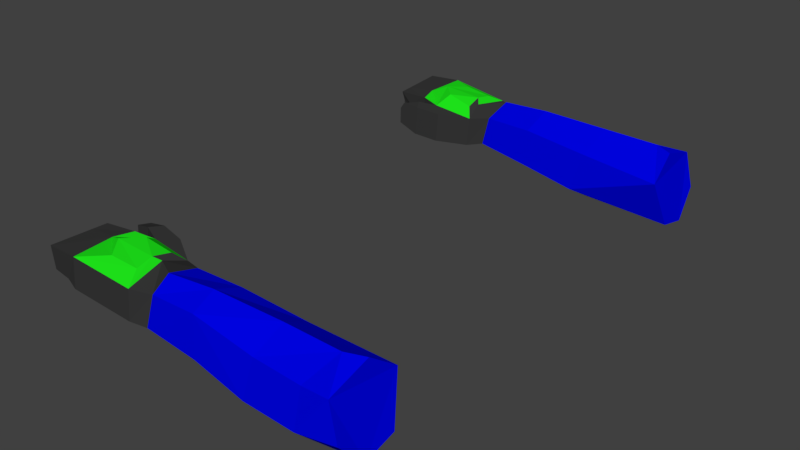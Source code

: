 # Source: lower_arm_real.blend  (saved by Blender 2.79.0; exported with 4.5.12 LTS)
import bpy
from mathutils import Matrix  # noqa: F401  (used for matrix-valued properties, if any)

bpy.ops.wm.read_factory_settings(use_empty=True)
scene = bpy.context.scene
scene.name = 'Scene'

# ---- collections
col_collection_1 = bpy.data.collections.new('Collection 1'); scene.collection.children.link(col_collection_1)

# ---- materials (node trees are filled in below, after node groups)
mat_visor_001 = bpy.data.materials.new('Visor.001')
mat_visor_001.alpha_threshold = 0.0
mat_visor_001.use_transparent_shadow = False
mat_visor_001.diffuse_color = (0.03922, 0.03922, 0.03922, 1.0)
mat_visor_001.specular_color = (0.4941, 0.4941, 0.4941)
mat_visor_001.roughness = 0.5
mat_material_005 = bpy.data.materials.new('Material.005')
mat_material_005.alpha_threshold = 0.0
mat_material_005.use_transparent_shadow = False
mat_material_005.diffuse_color = (0.0, 0.001127, 0.8, 1.0)
mat_material_005.roughness = 0.5
mat_buffermat_001 = bpy.data.materials.new('BufferMat.001')
mat_buffermat_001.alpha_threshold = 0.0
mat_buffermat_001.use_transparent_shadow = False
mat_buffermat_001.diffuse_color = (0.2078, 0.2078, 0.2078, 1.0)
mat_buffermat_001.specular_color = (0.0, 0.0, 0.0)
mat_buffermat_001.roughness = 0.5
mat_material_000 = bpy.data.materials.new('Material.000')
mat_material_000.alpha_threshold = 0.0
mat_material_000.use_transparent_shadow = False
mat_material_000.diffuse_color = (0.01354, 0.8, 0.01095, 1.0)
mat_material_000.roughness = 0.5

# ---- material node trees

# ---- world
world_world = bpy.data.worlds.new('World'); scene.world = world_world
world_world.color = (0.05088, 0.05088, 0.05088)
world_world.use_sun_shadow = False
world_world.sun_shadow_jitter_overblur = 0.0
world_world.cycles.sampling_method = 'MANUAL'

# ---- meshes
me_visor_017 = bpy.data.meshes.new('Visor.017')
me_visor_017.from_pydata([(1.693, -8.448, 14.65), (2.153, -14.84, 15.08), (3.578, -14.33, 17.49), (-1.907, -7.808, 15.77), (-0.8723, -15.6, 14.7), (3.366, -8.568, 16.87), (3.476, -9.942, 17.5), (-2.512, -7.821, 18.18), (-2.814, -10.93, 17.61), (-2.643, -15.87, 17.67), (2.364, -8.653, 20.02), (-0.4337, -8.052, 20.11), (-0.8124, -11.1, 20.33), (2.083, -10.92, 19.78), (2.078, -14.85, 19.53), (-0.9385, -15.47, 20.03), (3.623, -29.51, 17.2), (3.189, -26.13, 18.47), (3.413, -28.35, 18.63), (3.582, -28.26, 15.94), (2.992, -30.43, 15.25), (2.794, -28.87, 14.86), (3.032, -25.91, 16.69), (2.871, -33.11, 16.63), (2.837, -33.07, 15.48), (3.077, -30.82, 16.73), (2.084, -32.94, 16.55), (2.057, -32.93, 15.6), (2.968, -33.22, 19.82), (3.127, -30.53, 19.98), (2.196, -33.09, 19.74), (2.551, -31.72, 14.05), (2.47, -31.38, 13.21), (2.861, -29.74, 13.36), (2.951, -30.3, 14.29), (-0.4704, -26.46, 16.78), (0.07648, -25.84, 19.74), (2.521, -25.55, 19.68), (0.6825, -30.83, 20.05), (2.4, -25.55, 14.99), (-0.04442, -25.85, 15.05), (2.635, -27.79, 13.68), (0.1903, -28.08, 13.74), (0.4163, -30.04, 13.42), (0.3498, -29.16, 14.92), (0.507, -30.59, 14.35), (0.548, -30.73, 15.31), (0.8876, -31.57, 15.51), (0.6326, -31.11, 16.79), (0.9219, -31.61, 16.66), (1.069, -33.0, 16.58), (1.042, -32.99, 15.62), (1.018, -31.72, 19.85), (1.181, -33.15, 19.76), (1.229, -31.8, 14.08), (1.147, -31.46, 13.24), (2.656, -23.97, 15.5), (3.383, -23.89, 17.79), (2.431, -23.96, 19.11), (-0.9126, -24.48, 17.91), (0.4207, -24.37, 15.23), (3.117, -26.14, 15.74), (3.415, -26.26, 17.14), (2.153, -14.84, 15.08), (3.578, -14.33, 17.49), (3.645, -19.97, 17.62), (2.649, -20.11, 15.35), (-0.8723, -15.6, 14.7), (-0.1874, -20.09, 14.99), (-2.643, -15.87, 17.67), (-1.626, -20.03, 17.74), (2.078, -14.85, 19.53), (-0.9385, -15.47, 20.03), (2.736, -20.04, 19.31), (-0.2026, -19.88, 19.71), (-0.005563, -24.49, 19.44)], [], [(1, 0, 2), (4, 3, 0), (0, 1, 4), (6, 0, 5), (2, 0, 6), (8, 7, 3), (3, 9, 8), (4, 9, 3), (7, 8, 12), (12, 11, 7), (10, 11, 12), (12, 13, 10), (6, 5, 10), (10, 13, 6), (14, 2, 6), (6, 13, 14), (15, 14, 13), (13, 12, 15), (9, 15, 12), (12, 8, 9), (16, 62, 17), (18, 16, 17), (19, 61, 62), (62, 16, 19), (25, 20, 21), (62, 22, 37), (62, 37, 17), (18, 29, 25), (16, 18, 25), (17, 37, 29), (17, 29, 18), (19, 21, 39), (19, 39, 61), (16, 25, 21), (16, 21, 19), (23, 24, 20), (23, 20, 25), (26, 27, 24), (24, 23, 26), (28, 23, 25), (25, 29, 28), (30, 26, 23), (23, 28, 30), (31, 32, 33), (33, 34, 31), (22, 35, 36), (22, 36, 37), (37, 36, 38), (37, 38, 29), (39, 40, 35), (39, 35, 22), (41, 42, 40), (41, 40, 39), (33, 43, 42), (33, 42, 41), (21, 44, 45), (21, 45, 34), (20, 46, 44), (20, 44, 21), (24, 47, 46), (24, 46, 20), (25, 48, 49), (23, 25, 49), (26, 50, 51), (26, 51, 27), (27, 51, 47), (27, 47, 24), (23, 49, 50), (23, 50, 26), (23, 49, 48), (23, 48, 25), (29, 38, 52), (29, 52, 28), (30, 53, 50), (30, 50, 26), (26, 50, 49), (26, 49, 23), (28, 52, 53), (28, 53, 30), (31, 54, 55), (31, 55, 32), (32, 55, 43), (32, 43, 33), (34, 45, 54), (34, 54, 31), (36, 35, 48), (36, 48, 38), (35, 40, 44), (44, 48, 35), (40, 42, 44), (44, 42, 43), (45, 44, 43), (44, 46, 48), (46, 47, 49), (49, 48, 46), (47, 51, 50), (50, 49, 47), (48, 49, 52), (52, 38, 48), (49, 50, 53), (53, 52, 49), (43, 55, 54), (54, 45, 43), (39, 56, 22), (56, 57, 22), (22, 57, 58), (58, 37, 22), (58, 75, 36), (58, 36, 37), (75, 35, 36), (75, 59, 35), (35, 59, 60), (60, 40, 35), (40, 60, 56), (56, 39, 40), (61, 39, 22), (61, 22, 62), (21, 41, 39), (33, 41, 21), (33, 21, 34), (65, 66, 63), (63, 64, 65), (57, 56, 66), (66, 65, 57), (63, 68, 67), (66, 68, 63), (56, 68, 66), (60, 68, 56), (70, 69, 67), (67, 68, 70), (59, 70, 68), (68, 60, 59), (73, 65, 64), (64, 71, 73), (72, 74, 73), (73, 71, 72), (69, 70, 74), (74, 72, 69), (58, 57, 65), (65, 73, 58), (75, 58, 73), (73, 74, 75), (70, 59, 75), (75, 74, 70), (5, 0, 3, 7, 11, 10)])
me_visor_017.polygons.foreach_set('material_index', [1, 1, 1, 1, 1, 1, 1, 1, 1, 1, 1, 1, 1, 1, 1, 1, 1, 1, 1, 1, 3, 3, 3, 3, 3, 3, 3, 3, 3, 3, 3, 3, 3, 3, 3, 0, 0, 0, 0, 0, 0, 0, 0, 0, 0, 0, 0, 0, 0, 0, 0, 0, 0, 0, 0, 0, 0, 0, 0, 0, 0, 0, 0, 0, 0, 0, 0, 0, 0, 0, 0, 0, 0, 0, 0, 0, 0, 0, 0, 0, 0, 0, 0, 0, 0, 0, 0, 0, 0, 0, 0, 0, 0, 0, 0, 0, 0, 0, 0, 0, 0, 0, 0, 0, 0, 0, 0, 0, 0, 0, 0, 0, 0, 0, 0, 0, 0, 0, 0, 0, 1, 1, 1, 1, 1, 1, 1, 1, 1, 1, 1, 1, 1, 1, 1, 1, 1, 1, 1, 1, 1, 1, 1, 1, 1])
_uv = me_visor_017.uv_layers.new(name='UVMap')
_uv.uv.foreach_set('vector', [0.0, 1.0, 0.0, 1.0, 0.0, 1.0, 0.0, 1.0, 0.0, 1.0, 0.0, 1.0, 0.0, 1.0, 0.0, 1.0, 0.0, 1.0, 0.0, 1.0, 0.0, 1.0, 0.0, 1.0, 0.0, 1.0, 0.0, 1.0, 0.0, 1.0, 0.0, 1.0, 0.0, 1.0, 0.0, 1.0, 0.0, 1.0, 0.0, 1.0, 0.0, 1.0, 0.0, 1.0, 0.0, 1.0, 0.0, 1.0, 0.0, 1.0, 0.0, 1.0, 0.0, 1.0, 0.0, 1.0, 0.0, 1.0, 0.0, 1.0, 0.0, 1.0, 0.0, 1.0, 0.0, 1.0, 0.0, 1.0, 0.0, 1.0, 0.0, 1.0, 0.0, 1.0, 0.0, 1.0, 0.0, 1.0, 0.0, 1.0, 0.0, 1.0, 0.0, 1.0, 0.0, 1.0, 0.0, 1.0, 0.0, 1.0, 0.0, 1.0, 0.0, 1.0, 0.0, 1.0, 0.0, 1.0, 0.0, 1.0, 0.0, 1.0, 0.0, 1.0, 0.0, 1.0, 0.0, 1.0, 0.0, 1.0, 0.0, 1.0, 0.0, 1.0, 0.0, 1.0, 0.0, 1.0, 0.0, 1.0, 0.0, 1.0, 0.0, 1.0, 0.0, 1.0, 0.0, 1.0, 0.0, 1.0, 0.0, 1.0, 0.0, 1.0, 0.0, 1.0, 0.0, 1.0, 0.0, 1.0, 0.0, 1.0, 0.0, 1.0, 0.0, 1.0, 0.0, 1.0, 0.0, 1.0, 0.0, 1.0, 0.0, 1.0, 0.0, 1.0, 0.0, 1.0, 0.0, 1.0, 0.0, 1.0, 0.0, 1.0, 0.0, 1.0, 0.0, 1.0, 0.0, 1.0, 0.0, 1.0, 0.0, 1.0, 0.0, 1.0, 0.0, 1.0, 0.0, 1.0, 0.0, 1.0, 0.0, 1.0, 0.0, 1.0, 0.0, 1.0, 0.0, 1.0, 0.0, 1.0, 0.0, 1.0, 0.0, 1.0, 0.0, 1.0, 0.0, 1.0, 0.0, 1.0, 0.0, 1.0, 0.0, 1.0, 0.0, 1.0, 0.0, 1.0, 0.0, 1.0, 0.0, 1.0, 0.0, 1.0, 0.0, 1.0, 0.0, 1.0, 0.0, 1.0, 0.0, 1.0, 0.0, 1.0, 0.0, 1.0, 0.0, 1.0, 0.0, 1.0, 0.0, 1.0, 0.0, 1.0, 0.0, 1.0, 0.0, 1.0, 0.0, 1.0, 0.0, 1.0, 0.0, 1.0, 0.0, 1.0, 0.0, 1.0, 0.0, 1.0, 0.0, 1.0, 0.0, 1.0, 0.0, 1.0, 0.0, 1.0, 0.0, 1.0, 0.0, 1.0, 0.0, 1.0, 0.0, 1.0, 0.0, 1.0, 0.0, 1.0, 0.0, 1.0, 0.0, 1.0, 0.0, 1.0, 0.0, 1.0, 0.0, 1.0, 0.0, 1.0, 0.0, 1.0, 0.0, 1.0, 0.0, 1.0, 0.0, 1.0, 0.0, 1.0, 0.0, 1.0, 0.0, 1.0, 0.0, 1.0, 0.0, 1.0, 0.0, 1.0, 0.0, 1.0, 0.0, 1.0, 0.0, 1.0, 0.0, 1.0, 0.0, 1.0, 0.0, 1.0, 0.0, 1.0, 0.0, 1.0, 0.0, 1.0, 0.0, 1.0, 0.0, 1.0, 0.0, 1.0, 0.0, 1.0, 0.0, 1.0, 0.0, 1.0, 0.0, 1.0, 0.0, 1.0, 0.0, 1.0, 0.0, 1.0, 0.0, 1.0, 0.0, 1.0, 0.0, 1.0, 0.0, 1.0, 0.0, 1.0, 0.0, 1.0, 0.0, 1.0, 0.0, 1.0, 0.0, 1.0, 0.0, 1.0, 0.0, 1.0, 0.0, 1.0, 0.0, 1.0, 0.0, 1.0, 0.0, 1.0, 0.0, 1.0, 0.0, 1.0, 0.0, 1.0, 0.0, 1.0, 0.0, 1.0, 0.0, 1.0, 0.0, 1.0, 0.0, 1.0, 0.0, 1.0, 0.0, 1.0, 0.0, 1.0, 0.0, 1.0, 0.0, 1.0, 0.0, 1.0, 0.0, 1.0, 0.0, 1.0, 0.0, 1.0, 0.0, 1.0, 0.0, 1.0, 0.0, 1.0, 0.0, 1.0, 0.0, 1.0, 0.0, 1.0, 0.0, 1.0, 0.0, 1.0, 0.0, 1.0, 0.0, 1.0, 0.0, 1.0, 0.0, 1.0, 0.0, 1.0, 0.0, 1.0, 0.0, 1.0, 0.0, 1.0, 0.0, 1.0, 0.0, 1.0, 0.0, 1.0, 0.0, 1.0, 0.0, 1.0, 0.0, 1.0, 0.0, 1.0, 0.0, 1.0, 0.0, 1.0, 0.0, 1.0, 0.0, 1.0, 0.0, 1.0, 0.0, 1.0, 0.0, 1.0, 0.0, 1.0, 0.0, 1.0, 0.0, 1.0, 0.0, 1.0, 0.0, 1.0, 0.0, 1.0, 0.0, 1.0, 0.0, 1.0, 0.0, 1.0, 0.0, 1.0, 0.0, 1.0, 0.0, 1.0, 0.0, 1.0, 0.0, 1.0, 0.0, 1.0, 0.0, 1.0, 0.0, 1.0, 0.0, 1.0, 0.0, 1.0, 0.0, 1.0, 0.0, 1.0, 0.0, 1.0, 0.0, 1.0, 0.0, 1.0, 0.0, 1.0, 0.0, 1.0, 0.0, 1.0, 0.0, 1.0, 0.0, 1.0, 0.0, 1.0, 0.0, 1.0, 0.0, 1.0, 0.0, 1.0, 0.0, 1.0, 0.0, 1.0, 0.0, 1.0, 0.0, 1.0, 0.0, 1.0, 0.0, 1.0, 0.0, 1.0, 0.0, 1.0, 0.0, 1.0, 0.0, 1.0, 0.0, 1.0, 0.0, 1.0, 0.0, 1.0, 0.0, 1.0, 0.0, 1.0, 0.0, 1.0, 0.0, 1.0, 0.0, 1.0, 0.0, 1.0, 0.0, 1.0, 0.0, 1.0, 0.0, 1.0, 0.0, 1.0, 0.0, 1.0, 0.0, 1.0, 0.0, 1.0, 0.0, 1.0, 0.0, 1.0, 0.0, 1.0, 0.0, 1.0, 0.0, 1.0, 0.0, 1.0, 0.0, 1.0, 0.0, 1.0, 0.0, 1.0, 0.0, 1.0, 0.0, 1.0, 0.0, 1.0, 0.0, 1.0, 0.0, 1.0, 0.0, 1.0, 0.0, 1.0, 0.0, 1.0, 0.0, 1.0, 0.0, 1.0, 0.0, 1.0, 0.0, 1.0, 0.0, 1.0, 0.0, 1.0, 0.0, 1.0, 0.0, 1.0, 0.0, 1.0, 0.0, 1.0, 0.0, 1.0, 0.0, 1.0, 0.0, 1.0, 0.0, 1.0, 0.0, 1.0, 0.0, 1.0, 0.0, 1.0, 0.0, 1.0, 0.0, 1.0, 0.0, 1.0, 0.0, 1.0, 0.0, 1.0, 0.0, 1.0, 0.0, 1.0, 0.0, 1.0, 0.0, 1.0, 0.0, 1.0, 0.0, 1.0, 0.0, 1.0, 0.0, 1.0, 0.0, 1.0, 0.0, 1.0, 0.0, 1.0, 0.0, 1.0, 0.0, 1.0, 0.0, 1.0, 0.0, 1.0, 0.0, 1.0, 0.0, 1.0, 0.0, 1.0, 0.0, 1.0, 0.0, 1.0, 0.0, 1.0, 0.0, 1.0, 0.0, 1.0, 0.0, 1.0, 0.0, 1.0, 0.0, 1.0, 0.0, 1.0, 0.0, 1.0, 0.0, 1.0, 0.0, 1.0, 0.0, 1.0, 0.0, 1.0, 0.0, 1.0, 0.0, 1.0, 0.0, 1.0, 0.0, 1.0, 0.0, 1.0, 0.0, 1.0, 0.0, 1.0, 0.0, 1.0, 0.0, 1.0, 0.0, 1.0, 0.0, 1.0, 0.0, 1.0, 0.0, 1.0, 0.0, 1.0, 0.0, 1.0, 0.0, 1.0, 0.0, 1.0, 0.0, 1.0, 0.0, 1.0, 0.0, 1.0, 0.0, 1.0, 0.0, 1.0, 0.0, 1.0, 0.0, 1.0, 0.0, 1.0, 0.0, 1.0, 0.0, 1.0, 0.0, 1.0, 0.0, 1.0, 0.0, 1.0, 0.0, 1.0, 0.0, 1.0, 0.0, 1.0, 0.0, 1.0, 0.0, 1.0, 0.0, 1.0, 0.0, 1.0, 0.0, 1.0, 0.0, 1.0, 0.0, 1.0, 0.0, 1.0, 0.0, 1.0, 0.0, 1.0, 0.0, 1.0, 0.0, 1.0, 0.0, 1.0, 0.0, 1.0, 0.0, 1.0, 0.0, 1.0, 0.0, 1.0, 0.0, 1.0, 0.0, 1.0, 0.0, 1.0, 0.0, 1.0, 0.0, 1.0, 0.0, 1.0, 0.0, 1.0, 0.0, 1.0, 0.0, 1.0, 0.0, 1.0, 0.0, 1.0, 0.0, 1.0, 0.0, 1.0, 0.0, 1.0, 0.0, 1.0, 0.0, 1.0, 0.0, 1.0, 0.0, 1.0, 0.0, 1.0, 0.0, 1.0, 0.0, 1.0, 0.0, 1.0, 0.0, 1.0, 0.0, 1.0, 0.0, 1.0])
me_visor_017.materials.append(mat_visor_001)
me_visor_017.materials.append(mat_material_005)
me_visor_017.materials.append(mat_buffermat_001)
me_visor_017.materials.append(mat_material_000)
me_visor_017.use_remesh_preserve_volume = False
me_visor_017.use_remesh_preserve_attributes = False
me_visor_017.use_mirror_vertex_groups = False
me_visor_017.update()

# ---- objects
ob_visor_009 = bpy.data.objects.new('Visor.009', me_visor_017)

# ---- transforms, parenting, visibility, modifiers, constraints
ob_visor_009.location = (0.0, 0.0, 0.0)
ob_visor_009.rotation_euler = (3.142, -1.588, 1.571)
ob_visor_009.scale = (0.07417, 0.07417, 0.07417)
ob_visor_009.lineart.crease_threshold = 0.0
_m = ob_visor_009.modifiers.new('Mirror', 'MIRROR')
_m.use_axis = (False, False, True)

# ---- collection membership
col_collection_1.objects.link(ob_visor_009)

# ---- scene / render settings (as saved in the file)
scene.frame_start = 1; scene.frame_end = 250; scene.frame_set(1)
scene.render.engine = 'BLENDER_EEVEE_NEXT'
scene.render.resolution_percentage = 50
scene.render.dither_intensity = 0.0
scene.cycles.use_denoising = False
scene.cycles.samples = 128
scene.cycles.sampling_pattern = 'TABULATED_SOBOL'
scene.cycles.use_adaptive_sampling = False
scene.cycles.use_light_tree = False
scene.cycles.blur_glossy = 0.0
scene.cycles.sample_clamp_indirect = 0.0
scene.view_settings.view_transform = 'Standard'
bpy.context.view_layer.update()

# ---- added for rendering (the .blend has no active camera and no usable light): camera, sun
cam_auto = bpy.data.cameras.new('AutoCamera')
cam_auto.lens = 50.0
cam_auto.sensor_width = 36.0
cam_auto.clip_end = 1000.0
ob_auto_camera = bpy.data.objects.new('AutoCamera', cam_auto)
scene.collection.objects.link(ob_auto_camera)
ob_auto_camera.location = (1.81092, -3.99953, 2.69682)
ob_auto_camera.rotation_euler = (1.09748, -7.21219e-08, 0.694738)
scene.camera = ob_auto_camera
light_auto_sun = bpy.data.lights.new('AutoSun', 'SUN')
light_auto_sun.energy = 3.0
light_auto_sun.angle = 0.0523599
ob_auto_sun = bpy.data.objects.new('AutoSun', light_auto_sun)
scene.collection.objects.link(ob_auto_sun)
ob_auto_sun.rotation_euler = (0.872665, 0.174533, 0.523599)
bpy.context.view_layer.update()
